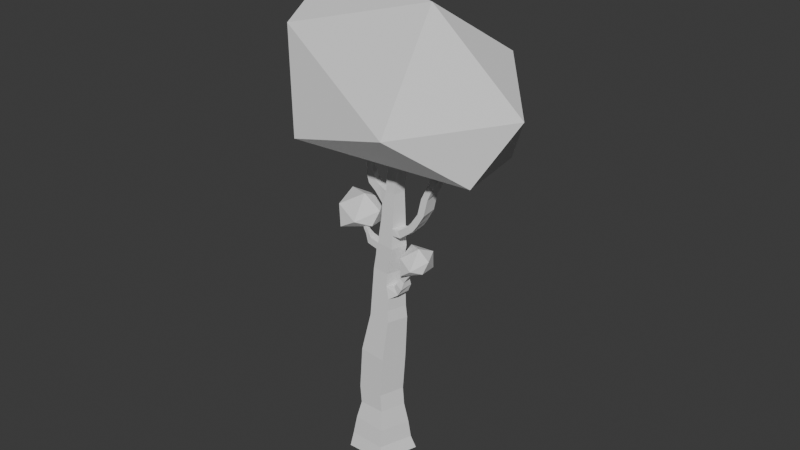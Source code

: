 # Source: Birch_2.blend  (saved by Blender 4.4.32; exported with 4.5.12 LTS)
import bpy
from mathutils import Matrix  # noqa: F401  (used for matrix-valued properties, if any)

bpy.ops.wm.read_factory_settings(use_empty=True)
scene = bpy.context.scene
scene.name = 'Scene'

# ---- collections
col_collection = bpy.data.collections.new('Collection'); scene.collection.children.link(col_collection)

# ---- world
world_world = bpy.data.worlds.new('World'); scene.world = world_world
world_world.use_nodes = True; world_world.node_tree.nodes.clear()
_N = world_world.node_tree.nodes; _L = world_world.node_tree.links
n0 = _N.new('ShaderNodeOutputWorld'); n0.name = 'World Output'; n0.location = (300, 300)
n1 = _N.new('ShaderNodeBackground'); n1.name = 'Background'; n1.location = (10, 300)
n1.inputs[0].default_value = (0.05088, 0.05088, 0.05088, 1.0)
_L.new(n1.outputs[0], n0.inputs[0])
n0.is_active_output = True
world_world.color = (0.05088, 0.05088, 0.05088)
world_world.sun_shadow_jitter_overblur = 0.0

# ---- meshes
me_cone_001 = bpy.data.meshes.new('Cone.001')
me_cone_001.from_pydata([(-0.0003315, 1.0, -0.9915), (-7.451e-09, 1.0, 1.0), (0.9479, 0.309, -0.9177), (0.9503, 0.309, 0.9633), (0.5857, -0.809, -0.9459), (0.5873, -0.809, 0.9773), (-0.5863, -0.809, -1.037), (-0.5873, -0.809, 1.023), (-0.9485, 0.309, -1.065), (-0.9503, 0.309, 1.037), (0.9324, 0.2546, 2.926), (0.1487, 0.824, 2.92), (0.6331, -0.6667, 2.924), (-0.3356, -0.6667, 2.917), (-0.635, 0.2546, 2.915), (0.5353, 0.1928, 5.155), (-0.05794, 0.6238, 5.159), (0.3087, -0.5047, 5.156), (-0.4246, -0.5047, 5.162), (-0.6512, 0.1928, 5.164), (0.6725, 0.1928, 6.406), (0.07983, 0.6238, 6.434), (0.4461, -0.5047, 6.416), (-0.2669, -0.5047, 6.429), (-0.4819, 0.1928, 6.476), (0.4397, 0.1281, 8.873), (0.04539, 0.4146, 8.879), (0.2891, -0.3354, 8.875), (-0.1411, -0.3354, 8.859), (-0.2884, 0.1281, 8.891), (0.4606, 0.1125, 10.39), (0.1143, 0.3642, 10.39), (0.3283, -0.2946, 10.39), (-0.09976, -0.2946, 10.4), (-0.232, 0.1125, 10.4), (0.3315, 0.0768, 11.56), (0.09514, 0.2485, 11.56), (0.2412, -0.2011, 11.56), (-0.05094, -0.2011, 11.55), (-0.1412, 0.0768, 11.55), (0.1047, 0.3064, 10.98), (0.396, 0.09467, 10.97), (-0.07534, -0.2478, 10.98), (-0.1866, 0.09467, 10.98), (0.2848, -0.2478, 10.98), (-0.2905, 0.1203, 9.642), (0.07983, 0.3894, 9.637), (0.3087, -0.315, 9.633), (-0.149, -0.315, 9.64), (0.4501, 0.1203, 9.631), (0.06261, 0.5192, 7.656), (0.5561, 0.1604, 7.639), (-0.2424, -0.4201, 7.667), (-0.4309, 0.1604, 7.673), (0.3676, -0.4201, 7.646), (0.054, 0.4669, 8.268), (-0.2813, -0.3778, 8.267), (0.4979, 0.1443, 8.256), (-0.4467, 0.1443, 8.305), (0.3283, -0.3778, 8.26), (0.06261, 0.402, 9.258), (-0.1737, -0.3252, 9.261), (0.4449, 0.1242, 9.252), (-0.3197, 0.1242, 9.264), (0.2989, -0.3252, 9.254), (-0.2613, 0.1164, 10.02), (0.3185, -0.3048, 10.01), (0.09705, 0.3768, 10.02), (-0.1244, -0.3048, 10.02), (0.4554, 0.1164, 10.01), (0.4283, 0.1036, 10.68), (-0.2093, 0.1036, 10.69), (0.3065, -0.2712, 10.68), (0.1095, 0.3353, 10.68), (-0.08755, -0.2712, 10.69), (0.09992, 0.2774, 11.27), (-0.06314, -0.2245, 11.26), (0.3638, 0.08573, 11.27), (-0.1639, 0.08573, 11.26), (0.263, -0.2245, 11.27), (0.6169, 0.1771, 7.026), (-0.4718, 0.1766, 7.067), (0.4103, -0.4621, 7.029), (0.07122, 0.5715, 7.045), (-0.2644, -0.4624, 7.059), (0.6434, 0.1847, 6.714), (-0.4923, 0.1847, 6.764), (0.4265, -0.4835, 6.724), (0.07552, 0.5977, 6.739), (-0.2754, -0.4835, 6.755), (0.06691, 0.5454, 7.351), (-0.2534, -0.4412, 7.363), (0.5817, 0.1683, 7.333), (-0.4513, 0.1685, 7.37), (0.3845, -0.4417, 7.335), (-0.582, 0.1928, 5.813), (0.01095, 0.6238, 5.796), (0.3774, -0.5047, 5.786), (-0.3555, -0.5047, 5.806), (0.6039, 0.1928, 5.78), (-0.0235, 0.6238, 5.478), (-0.3901, -0.5047, 5.484), (0.5696, 0.1928, 5.467), (-0.6166, 0.1928, 5.488), (0.3431, -0.5047, 5.471), (-0.5731, 0.1928, 6.162), (0.4117, -0.5047, 6.101), (0.04539, 0.6238, 6.115), (-0.3448, -0.5047, 6.115), (0.6382, 0.1928, 6.093), (-0.3801, -0.5857, 4.039), (-0.6431, 0.2237, 4.039), (0.7858, 0.2237, 4.081), (0.5281, -0.5857, 4.029), (0.04539, 0.7239, 4.04), (-0.4024, -0.5452, 4.601), (0.5776, 0.2082, 4.607), (-0.6471, 0.2082, 4.602), (0.3376, -0.5452, 4.559), (-0.006276, 0.6739, 4.6), (-0.639, 0.2392, 3.477), (0.552, -0.6262, 3.482), (0.09705, 0.774, 3.48), (-0.3579, -0.6262, 3.478), (0.8331, 0.2392, 3.483), (-0.4615, -0.7378, 1.97), (-0.7927, 0.2818, 1.976), (0.9414, 0.2818, 1.945), (0.6102, -0.7378, 1.951), (0.07436, 0.912, 1.96), (-0.3986, -0.7022, 2.443), (0.9369, 0.2682, 2.436), (-0.7138, 0.2682, 2.445), (0.6216, -0.7022, 2.437), (0.1115, 0.868, 2.44), (-0.8707, 0.2953, 1.511), (0.5989, -0.7731, 1.469), (0.03755, 0.9556, 1.485), (-0.5238, -0.7731, 1.501), (0.9458, 0.2953, 1.459), (-3.725e-09, 1.0, 0.0), (0.9507, 0.309, -0.01837), (0.5876, -0.809, -0.01135), (-0.5876, -0.809, 0.01135), (-0.9507, 0.309, 0.01837), (0.9509, 0.309, -0.5092), (0.5877, -0.809, -0.5057), (-0.5877, -0.809, -0.4943), (-0.9509, 0.309, -0.4908), (-1.863e-09, 1.0, -0.5), (-0.0003315, -0.809, -0.9915), (0.0, -0.809, 1.0), (0.1487, -0.6667, 2.92), (-0.05794, -0.5047, 5.159), (0.07983, -0.5047, 6.434), (0.04539, -0.3354, 8.879), (0.1143, -0.2946, 10.39), (0.09514, -0.2011, 11.56), (0.1047, -0.2478, 10.98), (0.07983, -0.315, 9.637), (0.06261, -0.4201, 7.656), (0.054, -0.3778, 8.268), (0.06261, -0.3252, 9.258), (0.09705, -0.3048, 10.02), (0.1095, -0.2712, 10.68), (0.09992, -0.2245, 11.27), (0.07122, -0.4624, 7.045), (0.07552, -0.4835, 6.739), (0.06691, -0.4412, 7.351), (0.01095, -0.5047, 5.796), (-0.0235, -0.5047, 5.478), (0.04539, -0.5047, 6.115), (0.04539, -0.5857, 4.04), (-0.006275, -0.5452, 4.6), (0.09705, -0.6262, 3.48), (0.07436, -0.7378, 1.96), (0.1115, -0.7022, 2.44), (0.03755, -0.7731, 1.485), (0.0, -0.809, 5.96e-08), (0.0, -0.809, -0.5), (0.7929, 0.2146, 7.384), (0.9609, 0.2185, 7.124), (0.6394, -0.4052, 7.326), (0.7998, -0.431, 7.063), (1.174, 0.229, 7.825), (1.46, 0.238, 7.706), (1.109, -0.4019, 7.731), (1.392, -0.4232, 7.608), (1.319, 0.244, 8.083), (1.624, 0.2586, 8.032), (1.291, -0.3898, 7.99), (1.594, -0.4057, 7.936), (1.536, 0.274, 8.54), (1.845, 0.2953, 8.557), (1.543, -0.3618, 8.457), (1.851, -0.3709, 8.47), (1.601, 0.3426, 9.242), (1.909, 0.3656, 9.274), (1.615, -0.2934, 9.162), (1.922, -0.3009, 9.19), (1.864, 0.2475, 9.96), (2.108, 0.4014, 9.772), (1.816, -0.08371, 9.926), (2.068, -0.2621, 9.674), (2.174, 0.1962, 10.14), (2.389, 0.2866, 10.09), (2.112, -0.0112, 10.16), (2.287, -0.1356, 10.09), (1.741, 0.3078, 10.33), (1.689, -0.02306, 10.3), (2.042, 0.2471, 10.48), (1.997, 0.03494, 10.46), (1.613, 0.2782, 10.53), (1.581, 0.04627, 10.5), (1.817, 0.2378, 10.64), (1.788, 0.08898, 10.63), (1.501, 0.3164, 10.78), (1.46, 0.08529, 10.76), (1.72, 0.271, 10.86), (1.685, 0.1229, 10.85), (1.361, 0.3649, 11.09), (1.315, 0.1344, 11.08), (1.584, 0.317, 11.16), (1.547, 0.1694, 11.16), (1.267, 0.4307, 11.49), (1.225, 0.1996, 11.47), (1.485, 0.3853, 11.57), (1.45, 0.2373, 11.56), (1.131, 0.4627, 11.71), (1.1, 0.2308, 11.69), (1.335, 0.4223, 11.83), (1.307, 0.2735, 11.81), (2.262, 0.2547, 10.31), (2.477, 0.3443, 10.26), (2.2, 0.04753, 10.33), (2.373, -0.07763, 10.26), (2.162, 0.2909, 10.56), (2.378, 0.3933, 10.56), (2.108, 0.08009, 10.55), (2.3, -0.03277, 10.52), (2.177, 0.3746, 10.9), (2.391, 0.4626, 10.84), (2.114, 0.168, 10.93), (2.285, 0.04137, 10.86), (2.291, 0.5001, 11.34), (2.507, 0.5935, 11.3), (2.231, 0.2918, 11.36), (2.41, 0.1701, 11.3), (2.21, 0.6571, 12.09), (2.425, 0.7607, 12.1), (2.157, 0.4461, 12.09), (2.35, 0.3344, 12.06), (-0.6462, 0.04053, 8.973), (-0.5626, -0.2527, 8.928), (-0.754, -0.2794, 8.594), (-0.8476, 0.05075, 8.646), (-0.8704, 0.04053, 9.156), (-0.8108, -0.2527, 9.082), (-1.116, -0.2794, 8.847), (-1.182, 0.05075, 8.932), (-0.9343, 0.04053, 9.413), (-0.8947, -0.2527, 9.327), (-1.248, -0.2794, 9.174), (-1.291, 0.05075, 9.272), (-1.144, -0.02021, 9.683), (-1.12, -0.1952, 9.631), (-1.331, -0.2112, 9.54), (-1.357, -0.0141, 9.598), (-1.247, -0.009982, 9.997), (-1.202, -0.1811, 9.946), (-1.421, -0.2112, 9.823), (-1.453, -0.0141, 9.879), (-1.535, -0.03463, 10.19), (-1.479, -0.2052, 10.15), (-1.637, -0.2112, 9.997), (-1.683, -0.0141, 10.04), (-1.784, -0.0202, 10.31), (-1.735, -0.1952, 10.28), (-1.858, -0.2112, 10.08), (-1.912, -0.0141, 10.12), (-2.193, -0.0202, 10.55), (-2.146, -0.1952, 10.52), (-2.277, -0.2112, 10.33), (-2.33, -0.0141, 10.37), (-2.32, -0.0202, 10.76), (-2.279, -0.1952, 10.72), (-2.442, -0.2112, 10.56), (-2.488, -0.0141, 10.6), (-2.458, -0.0202, 11.07), (-2.42, -0.1952, 11.03), (-2.597, -0.2112, 10.88), (-2.638, -0.0141, 10.93), (-2.7, -0.0202, 11.39), (-2.663, -0.1952, 11.34), (-2.841, -0.2112, 11.2), (-2.882, -0.0141, 11.25), (-0.6688, -0.5047, 6.233), (-1.237, 0.0876, 10.21), (-1.2, 0.001656, 10.18), (-1.401, 0.05329, 10.28), (-1.359, -0.03212, 10.26), (-1.187, 0.3052, 10.5), (-1.129, 0.2297, 10.48), (-1.355, 0.2375, 10.53), (-1.294, 0.1625, 10.51), (-1.289, 0.4662, 10.78), (-1.22, 0.3991, 10.77), (-1.45, 0.3783, 10.78), (-1.379, 0.3117, 10.77), (-1.288, 0.6776, 11.09), (-1.233, 0.6002, 11.06), (-1.456, 0.6149, 11.12), (-1.398, 0.5381, 11.11), (-1.139, 0.8785, 11.31), (-1.1, 0.7935, 11.28), (-1.304, 0.8407, 11.38), (-1.26, 0.7562, 11.36), (-0.7674, -0.25, -1.051), (-0.7688, -0.25, 1.03), (-0.4853, -0.206, 2.916), (-0.5379, -0.156, 5.163), (-0.3783, -0.156, 6.45), (-0.2147, -0.1037, 8.875), (-0.1659, -0.09104, 10.4), (-0.09608, -0.06213, 11.55), (-0.131, -0.07659, 10.98), (-0.2198, -0.09735, 9.641), (-0.3366, -0.1298, 7.67), (-0.364, -0.1167, 8.286), (-0.2467, -0.1005, 9.263), (-0.1928, -0.0942, 10.02), (-0.1484, -0.08382, 10.69), (-0.1135, -0.06936, 11.26), (-0.3681, -0.1429, 7.063), (-0.3839, -0.1494, 6.76), (-0.3524, -0.1363, 7.366), (-0.4688, -0.156, 5.809), (-0.5033, -0.156, 5.486), (-0.4564, -0.156, 6.134), (-0.5116, -0.181, 4.039), (-0.5247, -0.1685, 4.601), (-0.4984, -0.1935, 3.478), (-0.6271, -0.228, 1.973), (-0.5562, -0.217, 2.444), (-0.6972, -0.2389, 1.506), (-0.7691, -0.25, 0.01486), (-0.7693, -0.25, -0.4926), (-0.6044, -0.1061, 8.95), (-0.8008, -0.1143, 8.62), (-0.8406, -0.1061, 9.119), (-1.149, -0.1143, 8.889), (-0.9145, -0.1061, 9.37), (-1.27, -0.1143, 9.223), (-1.132, -0.1077, 9.657), (-1.344, -0.1127, 9.569), (-1.225, -0.09552, 9.972), (-1.437, -0.1127, 9.851), (-1.507, -0.1199, 10.17), (-1.66, -0.1127, 10.02), (-1.76, -0.1077, 10.29), (-1.885, -0.1127, 10.1), (-2.169, -0.1077, 10.53), (-2.303, -0.1127, 10.35), (-2.3, -0.1077, 10.74), (-2.465, -0.1127, 10.58), (-2.439, -0.1077, 11.05), (-2.618, -0.1127, 10.9), (-2.682, -0.1077, 11.36), (-2.862, -0.1127, 11.22), (-1.219, 0.04463, 10.19), (-1.38, 0.01058, 10.27), (-1.158, 0.2675, 10.49), (-1.324, 0.2, 10.52), (-1.255, 0.4326, 10.77), (-1.415, 0.345, 10.77), (-1.26, 0.6389, 11.08), (-1.427, 0.5765, 11.12), (-1.119, 0.836, 11.29), (-1.282, 0.7984, 11.37), (-0.793, -0.156, 6.541), (-0.6867, -0.5047, 6.502), (-0.817, -0.5047, 6.205), (-0.9237, -0.156, 6.243), (-0.9547, -0.2328, 6.715), (-0.9024, -0.4278, 6.679), (-1.013, -0.4278, 6.536), (-1.066, -0.2328, 6.571), (-1.059, -0.2328, 6.9), (-1.012, -0.4278, 6.857), (-1.141, -0.4278, 6.731), (-1.188, -0.2328, 6.772), (-1.137, -0.2562, 7.1), (-1.111, -0.4044, 7.059), (-1.232, -0.4044, 6.994), (-1.258, -0.2562, 7.034), (-1.17, -0.2562, 7.217), (-1.152, -0.4044, 7.173), (-1.283, -0.4044, 7.129), (-1.301, -0.2562, 7.174), (0.2412, -1.609e-06, 12.1), (0.3288, 0.0768, 11.94), (0.0924, 0.2485, 11.94), (0.2385, -0.2011, 11.94), (0.0924, -0.2011, 11.94), (-0.09883, -0.06213, 11.94), (-0.05368, -0.2011, 11.94), (-0.144, 0.0768, 11.94), (0.2509, 0.04415, 12.22), (0.08433, 0.1669, 12.25), (0.1873, -0.1544, 12.24), (0.08433, -0.1544, 12.25), (-0.05041, -0.05513, 12.28), (-0.0186, -0.1544, 12.27), (-0.08221, 0.04415, 12.28), (0.337, 0.04415, 12.46), (0.1774, 0.1669, 12.52), (0.276, -0.1544, 12.49), (0.1774, -0.1544, 12.52), (0.04837, -0.05513, 12.56), (0.07884, -0.1544, 12.55), (0.01791, 0.04415, 12.58), (0.1284, 1.0, -1.813), (1.077, 0.309, -1.739), (0.7144, -0.809, -1.767), (0.1284, -0.809, -1.813), (-0.4577, -0.809, -1.859), (-0.6387, -0.25, -1.873), (-0.8198, 0.309, -1.887), (0.1536, 1.261, -2.698), (1.321, 0.4135, -2.698), (0.8748, -0.9583, -2.698), (0.1536, -0.9583, -2.698), (-0.5675, -0.9583, -2.698), (-0.7904, -0.2724, -2.698), (-1.013, 0.4135, -2.698), (0.1694, 1.428, -3.567), (1.473, 0.4801, -3.508), (0.9749, -1.054, -3.531), (0.1694, -1.054, -3.567), (-0.6361, -1.054, -3.604), (-0.885, -0.2867, -3.615), (-1.134, 0.4801, -3.627), (0.2494, 1.659, -4.201), (1.739, 0.5727, -4.066), (1.17, -1.186, -4.118), (0.2494, -1.186, -4.201), (-0.6713, -1.186, -4.285), (-0.9558, -0.3065, -4.311), (-1.24, 0.5727, -4.337), (0.6581, -0.409, 4.599), (0.8848, -0.4346, 4.324), (1.027, 0.07726, 4.41), (0.7907, 0.06748, 4.679), (0.7353, -0.409, 4.816), (1.049, -0.4346, 4.646), (1.148, 0.07726, 4.78), (0.8282, 0.06748, 4.94), (0.871, -0.3229, 5.067), (1.078, -0.3391, 4.976), (1.133, -0.01535, 5.066), (0.9231, -0.02154, 5.15), (1.092, -0.3229, 5.46), (1.271, -0.3391, 5.323), (1.346, -0.01535, 5.396), (1.163, -0.02154, 5.528), (1.28, -0.3229, 5.681), (1.455, -0.3391, 5.539), (1.533, -0.01535, 5.61), (1.352, -0.02154, 5.747), (1.353, -0.3229, 6.025), (1.537, -0.3391, 5.894), (1.61, -0.01535, 5.97), (1.421, -0.02154, 6.095)], [(108, 296)], [(140, 1, 3, 141), (141, 3, 5, 142), (178, 151, 7, 143), (343, 130, 13, 319), (345, 318, 9, 144), (144, 9, 1, 140), (150, 6, 425, 424), (340, 115, 18, 320), (133, 131, 10, 12), (134, 132, 14, 11), (131, 134, 11, 10), (176, 133, 12, 152), (107, 105, 24, 21), (118, 116, 15, 17), (119, 117, 19, 16), (173, 118, 17, 153), (116, 119, 16, 15), (57, 55, 26, 25), (171, 106, 22, 154), (109, 107, 21, 20), (106, 109, 20, 22), (67, 65, 34, 31), (56, 28, 253, 254), (59, 57, 25, 27), (55, 58, 29, 26), (161, 59, 27, 155), (77, 75, 36, 35), (163, 66, 32, 156), (69, 67, 31, 30), (330, 68, 33, 323), (66, 69, 30, 32), (36, 39, 406, 401), (332, 76, 38, 324), (79, 77, 35, 37), (75, 78, 39, 36), (165, 79, 37, 157), (164, 72, 44, 158), (73, 71, 43, 40), (72, 70, 41, 44), (331, 74, 42, 325), (70, 73, 40, 41), (64, 62, 49, 47), (329, 61, 48, 326), (62, 60, 46, 49), (162, 64, 47, 159), (60, 63, 45, 46), (168, 94, 54, 160), (90, 93, 53, 50), (94, 92, 51, 54), (335, 91, 52, 327), (92, 90, 50, 51), (160, 54, 59, 161), (50, 53, 58, 55), (54, 51, 57, 59), (327, 52, 56, 328), (51, 50, 55, 57), (26, 29, 63, 60), (155, 27, 64, 162), (25, 26, 60, 62), (322, 28, 61, 329), (27, 25, 62, 64), (47, 49, 69, 66), (326, 48, 68, 330), (49, 46, 67, 69), (159, 47, 66, 163), (46, 45, 65, 67), (30, 31, 73, 70), (323, 33, 74, 331), (32, 30, 70, 72), (31, 34, 71, 73), (156, 32, 72, 164), (158, 44, 79, 165), (40, 43, 78, 75), (44, 41, 77, 79), (325, 42, 76, 332), (41, 40, 75, 77), (85, 88, 83, 80), (334, 89, 84, 333), (87, 85, 80, 82), (88, 86, 81, 83), (167, 87, 82, 166), (154, 22, 87, 167), (21, 24, 86, 88), (22, 20, 85, 87), (321, 23, 89, 334), (20, 21, 88, 85), (80, 83, 90, 92), (333, 84, 91, 335), (94, 82, 183, 182), (83, 81, 93, 90), (166, 82, 94, 168), (104, 102, 99, 97), (337, 101, 98, 336), (102, 100, 96, 99), (170, 104, 97, 169), (100, 103, 95, 96), (16, 19, 103, 100), (153, 17, 104, 170), (15, 16, 100, 102), (320, 18, 101, 337), (17, 15, 102, 104), (97, 99, 109, 106), (336, 98, 108, 338), (99, 96, 107, 109), (169, 97, 106, 171), (96, 95, 105, 107), (124, 122, 114, 112), (174, 121, 113, 172), (122, 120, 111, 114), (121, 124, 112, 113), (341, 123, 110, 339), (112, 114, 119, 116), (172, 113, 118, 173), (114, 111, 117, 119), (113, 112, 451, 450), (339, 110, 115, 340), (319, 13, 123, 341), (12, 10, 124, 121), (11, 14, 120, 122), (152, 12, 121, 174), (10, 11, 122, 124), (177, 136, 128, 175), (139, 137, 129, 127), (137, 135, 126, 129), (136, 139, 127, 128), (344, 138, 125, 342), (175, 128, 133, 176), (127, 129, 134, 131), (129, 126, 132, 134), (128, 127, 131, 133), (342, 125, 130, 343), (318, 7, 138, 344), (5, 3, 139, 136), (1, 9, 135, 137), (3, 1, 137, 139), (151, 5, 136, 177), (148, 144, 140, 149), (346, 345, 144, 148), (179, 178, 143, 147), (145, 141, 142, 146), (149, 140, 141, 145), (0, 149, 145, 2), (2, 145, 146, 4), (150, 179, 147, 6), (317, 346, 148, 8), (8, 148, 149, 0), (4, 146, 179, 150), (146, 142, 178, 179), (7, 151, 177, 138), (125, 175, 176, 130), (138, 177, 175, 125), (13, 152, 174, 123), (110, 172, 173, 115), (123, 174, 172, 110), (98, 169, 171, 108), (18, 153, 170, 101), (101, 170, 169, 98), (84, 166, 168, 91), (23, 154, 167, 89), (89, 167, 166, 84), (42, 158, 165, 76), (33, 156, 164, 74), (48, 159, 163, 68), (28, 155, 162, 61), (52, 160, 161, 56), (91, 168, 160, 52), (61, 162, 159, 48), (74, 164, 158, 42), (76, 165, 157, 38), (68, 163, 156, 33), (56, 161, 155, 28), (108, 171, 154, 23), (115, 173, 153, 18), (130, 176, 152, 13), (142, 5, 151, 178), (180, 182, 186, 184), (80, 92, 180, 181), (82, 80, 181, 183), (92, 94, 182, 180), (186, 187, 191, 190), (182, 183, 187, 186), (183, 181, 185, 187), (181, 180, 184, 185), (191, 189, 193, 195), (187, 185, 189, 191), (185, 184, 188, 189), (184, 186, 190, 188), (192, 194, 198, 196), (189, 188, 192, 193), (188, 190, 194, 192), (190, 191, 195, 194), (199, 197, 201, 203), (194, 195, 199, 198), (195, 193, 197, 199), (193, 192, 196, 197), (203, 201, 205, 207), (197, 196, 200, 201), (196, 198, 202, 200), (198, 199, 203, 202), (207, 205, 233, 235), (201, 200, 204, 205), (200, 202, 209, 208), (202, 203, 207, 206), (209, 211, 215, 213), (204, 200, 208, 210), (202, 206, 211, 209), (206, 204, 210, 211), (215, 214, 218, 219), (211, 210, 214, 215), (210, 208, 212, 214), (208, 209, 213, 212), (218, 216, 220, 222), (214, 212, 216, 218), (212, 213, 217, 216), (213, 215, 219, 217), (221, 223, 227, 225), (216, 217, 221, 220), (217, 219, 223, 221), (219, 218, 222, 223), (226, 224, 228, 230), (223, 222, 226, 227), (222, 220, 224, 226), (220, 221, 225, 224), (228, 229, 231, 230), (224, 225, 229, 228), (225, 227, 231, 229), (227, 226, 230, 231), (234, 235, 239, 238), (205, 204, 232, 233), (204, 206, 234, 232), (206, 207, 235, 234), (239, 237, 241, 243), (235, 233, 237, 239), (233, 232, 236, 237), (232, 234, 238, 236), (240, 242, 246, 244), (237, 236, 240, 241), (236, 238, 242, 240), (238, 239, 243, 242), (247, 245, 249, 251), (242, 243, 247, 246), (243, 241, 245, 247), (241, 240, 244, 245), (251, 249, 248, 250), (245, 244, 248, 249), (244, 246, 250, 248), (246, 247, 251, 250), (348, 254, 258, 350), (322, 29, 252, 347), (29, 58, 255, 252), (328, 56, 254, 348), (256, 259, 263, 260), (254, 253, 257, 258), (252, 255, 259, 256), (347, 252, 256, 349), (352, 262, 266, 354), (349, 256, 260, 351), (350, 258, 262, 352), (258, 257, 261, 262), (266, 265, 269, 270), (262, 261, 265, 266), (260, 263, 267, 264), (351, 260, 264, 353), (268, 271, 275, 272), (264, 267, 271, 268), (353, 264, 268, 355), (354, 266, 270, 356), (358, 274, 278, 360), (268, 272, 299, 297), (356, 270, 274, 358), (270, 269, 273, 274), (276, 279, 283, 280), (274, 273, 277, 278), (272, 275, 279, 276), (357, 272, 276, 359), (280, 283, 287, 284), (359, 276, 280, 361), (360, 278, 282, 362), (278, 277, 281, 282), (364, 286, 290, 366), (361, 280, 284, 363), (362, 282, 286, 364), (282, 281, 285, 286), (288, 291, 295, 292), (286, 285, 289, 290), (284, 287, 291, 288), (363, 284, 288, 365), (368, 294, 293, 367), (365, 288, 292, 367), (366, 290, 294, 368), (290, 289, 293, 294), (297, 299, 303, 301), (355, 268, 297, 369), (273, 269, 298, 300), (357, 273, 300, 370), (301, 303, 307, 305), (369, 297, 301, 371), (300, 298, 302, 304), (370, 300, 304, 372), (308, 306, 310, 312), (371, 301, 305, 373), (304, 302, 306, 308), (372, 304, 308, 374), (309, 311, 315, 313), (374, 308, 312, 376), (305, 307, 311, 309), (373, 305, 309, 375), (377, 313, 315, 378), (375, 309, 313, 377), (312, 310, 314, 316), (376, 312, 316, 378), (321, 338, 382, 379), (24, 105, 338, 321), (311, 376, 378, 315), (310, 375, 377, 314), (314, 377, 378, 316), (306, 373, 375, 310), (307, 374, 376, 311), (303, 372, 374, 307), (302, 371, 373, 306), (299, 370, 372, 303), (298, 369, 371, 302), (272, 357, 370, 299), (269, 355, 369, 298), (291, 366, 368, 295), (289, 365, 367, 293), (295, 368, 367, 292), (285, 363, 365, 289), (283, 362, 364, 287), (281, 361, 363, 285), (287, 364, 366, 291), (279, 360, 362, 283), (277, 359, 361, 281), (273, 357, 359, 277), (271, 356, 358, 275), (275, 358, 360, 279), (267, 354, 356, 271), (265, 353, 355, 269), (261, 351, 353, 265), (259, 350, 352, 263), (257, 349, 351, 261), (263, 352, 354, 267), (253, 347, 349, 257), (58, 328, 348, 255), (28, 322, 347, 253), (255, 348, 350, 259), (6, 147, 346, 317), (147, 143, 345, 346), (9, 318, 344, 135), (126, 342, 343, 132), (135, 344, 342, 126), (14, 319, 341, 120), (111, 339, 340, 117), (120, 341, 339, 111), (95, 336, 338, 105), (19, 320, 337, 103), (103, 337, 336, 95), (81, 333, 335, 93), (24, 321, 334, 86), (86, 334, 333, 81), (43, 325, 332, 78), (34, 323, 331, 71), (45, 326, 330, 65), (29, 322, 329, 63), (53, 327, 328, 58), (93, 335, 327, 53), (63, 329, 326, 45), (71, 331, 325, 43), (78, 332, 324, 39), (65, 330, 323, 34), (117, 340, 320, 19), (143, 7, 318, 345), (132, 343, 319, 14), (379, 382, 386, 383), (23, 321, 379, 380), (108, 23, 380, 381), (338, 108, 381, 382), (383, 386, 390, 387), (381, 380, 384, 385), (382, 381, 385, 386), (380, 379, 383, 384), (390, 389, 393, 394), (385, 384, 388, 389), (386, 385, 389, 390), (384, 383, 387, 388), (391, 394, 398, 395), (388, 387, 391, 392), (387, 390, 394, 391), (389, 388, 392, 393), (395, 398, 397, 396), (393, 392, 396, 397), (394, 393, 397, 398), (392, 391, 395, 396), (404, 405, 412, 411), (157, 37, 402, 403), (35, 36, 401, 400), (324, 38, 405, 404), (37, 35, 400, 402), (39, 324, 404, 406), (38, 157, 403, 405), (407, 408, 415, 414), (402, 400, 407, 409), (406, 404, 411, 413), (401, 406, 413, 408), (403, 402, 409, 410), (400, 401, 408, 407), (405, 403, 410, 412), (414, 415, 420, 418, 419, 417, 416), (412, 410, 417, 419), (411, 412, 419, 418), (409, 407, 414, 416), (413, 411, 418, 420), (408, 413, 420, 415), (410, 409, 416, 417), (421, 422, 429, 428), (317, 8, 427, 426), (2, 4, 423, 422), (8, 0, 421, 427), (6, 317, 426, 425), (0, 2, 422, 421), (4, 150, 424, 423), (432, 433, 440, 439), (423, 424, 431, 430), (426, 427, 434, 433), (422, 423, 430, 429), (425, 426, 433, 432), (427, 421, 428, 434), (424, 425, 432, 431), (440, 441, 448, 447), (434, 428, 435, 441), (431, 432, 439, 438), (428, 429, 436, 435), (430, 431, 438, 437), (433, 434, 441, 440), (429, 430, 437, 436), (442, 443, 444, 445, 446, 447, 448), (436, 437, 444, 443), (439, 440, 447, 446), (441, 435, 442, 448), (438, 439, 446, 445), (435, 436, 443, 442), (437, 438, 445, 444), (451, 452, 456, 455), (112, 116, 452, 451), (116, 118, 449, 452), (118, 113, 450, 449), (453, 454, 458, 457), (449, 450, 454, 453), (452, 449, 453, 456), (450, 451, 455, 454), (460, 457, 461, 464), (456, 453, 457, 460), (454, 455, 459, 458), (455, 456, 460, 459), (463, 464, 468, 467), (458, 459, 463, 462), (459, 460, 464, 463), (457, 458, 462, 461), (468, 465, 469, 472), (461, 462, 466, 465), (464, 461, 465, 468), (462, 463, 467, 466), (470, 471, 472, 469), (466, 467, 471, 470), (467, 468, 472, 471), (465, 466, 470, 469)])
_uv = me_cone_001.uv_layers.new(name='UVMap')
_uv.uv.foreach_set('vector', [1.0, 0.75, 1.0, 1.0, 0.8, 1.0, 0.8, 0.75, 0.8, 0.75, 0.8, 1.0, 0.6, 1.0, 0.6, 0.75, 0.5, 0.75, 0.5, 1.0, 0.4, 1.0, 0.4, 0.75, 0.3, 1.0, 0.4, 1.0, 0.4, 1.0, 0.3, 1.0, 0.3, 0.75, 0.3, 1.0, 0.2, 1.0, 0.2, 0.75, 0.2, 0.75, 0.2, 1.0, 2.98e-08, 1.0, 2.98e-08, 0.75, 0.5, 0.5, 0.4, 0.5, 0.4, 0.5, 0.5, 0.5, 0.3, 1.0, 0.4, 1.0, 0.4, 1.0, 0.3, 1.0, 0.6, 1.0, 0.8, 1.0, 0.8, 1.0, 0.6, 1.0, 2.98e-08, 1.0, 0.2, 1.0, 0.2, 1.0, 2.98e-08, 1.0, 0.8, 1.0, 1.0, 1.0, 1.0, 1.0, 0.8, 1.0, 0.5, 1.0, 0.6, 1.0, 0.6, 1.0, 0.5, 1.0, 2.98e-08, 1.0, 0.2, 1.0, 0.2, 1.0, 2.98e-08, 1.0, 0.6, 1.0, 0.8, 1.0, 0.8, 1.0, 0.6, 1.0, 2.98e-08, 1.0, 0.2, 1.0, 0.2, 1.0, 2.98e-08, 1.0, 0.5, 1.0, 0.6, 1.0, 0.6, 1.0, 0.5, 1.0, 0.8, 1.0, 1.0, 1.0, 1.0, 1.0, 0.8, 1.0, 0.8, 1.0, 1.0, 1.0, 1.0, 1.0, 0.8, 1.0, 0.5, 1.0, 0.6, 1.0, 0.6, 1.0, 0.5, 1.0, 0.8, 1.0, 1.0, 1.0, 1.0, 1.0, 0.8, 1.0, 0.6, 1.0, 0.8, 1.0, 0.8, 1.0, 0.6, 1.0, 2.98e-08, 1.0, 0.2, 1.0, 0.2, 1.0, 2.98e-08, 1.0, 0.4, 1.0, 0.4, 1.0, 0.4, 1.0, 0.4, 1.0, 0.6, 1.0, 0.8, 1.0, 0.8, 1.0, 0.6, 1.0, 2.98e-08, 1.0, 0.2, 1.0, 0.2, 1.0, 2.98e-08, 1.0, 0.5, 1.0, 0.6, 1.0, 0.6, 1.0, 0.5, 1.0, 0.8, 1.0, 1.0, 1.0, 1.0, 1.0, 0.8, 1.0, 0.5, 1.0, 0.6, 1.0, 0.6, 1.0, 0.5, 1.0, 0.8, 1.0, 1.0, 1.0, 1.0, 1.0, 0.8, 1.0, 0.3, 1.0, 0.4, 1.0, 0.4, 1.0, 0.3, 1.0, 0.6, 1.0, 0.8, 1.0, 0.8, 1.0, 0.6, 1.0, 2.98e-08, 1.0, 0.2, 1.0, 0.2, 1.0, 2.98e-08, 1.0, 0.3, 1.0, 0.4, 1.0, 0.4, 1.0, 0.3, 1.0, 0.6, 1.0, 0.8, 1.0, 0.8, 1.0, 0.6, 1.0, 2.98e-08, 1.0, 0.2, 1.0, 0.2, 1.0, 2.98e-08, 1.0, 0.5, 1.0, 0.6, 1.0, 0.6, 1.0, 0.5, 1.0, 0.5, 1.0, 0.6, 1.0, 0.6, 1.0, 0.5, 1.0, 2.98e-08, 1.0, 0.2, 1.0, 0.2, 1.0, 2.98e-08, 1.0, 0.6, 1.0, 0.8, 1.0, 0.8, 1.0, 0.6, 1.0, 0.3, 1.0, 0.4, 1.0, 0.4, 1.0, 0.3, 1.0, 0.8, 1.0, 1.0, 1.0, 1.0, 1.0, 0.8, 1.0, 0.6, 1.0, 0.8, 1.0, 0.8, 1.0, 0.6, 1.0, 0.3, 1.0, 0.4, 1.0, 0.4, 1.0, 0.3, 1.0, 0.8, 1.0, 1.0, 1.0, 1.0, 1.0, 0.8, 1.0, 0.5, 1.0, 0.6, 1.0, 0.6, 1.0, 0.5, 1.0, 2.98e-08, 1.0, 0.2, 1.0, 0.2, 1.0, 2.98e-08, 1.0, 0.5, 1.0, 0.6, 1.0, 0.6, 1.0, 0.5, 1.0, 2.98e-08, 1.0, 0.2, 1.0, 0.2, 1.0, 2.98e-08, 1.0, 0.6, 1.0, 0.8, 1.0, 0.8, 1.0, 0.6, 1.0, 0.3, 1.0, 0.4, 1.0, 0.4, 1.0, 0.3, 1.0, 0.8, 1.0, 1.0, 1.0, 1.0, 1.0, 0.8, 1.0, 0.5, 1.0, 0.6, 1.0, 0.6, 1.0, 0.5, 1.0, 2.98e-08, 1.0, 0.2, 1.0, 0.2, 1.0, 2.98e-08, 1.0, 0.6, 1.0, 0.8, 1.0, 0.8, 1.0, 0.6, 1.0, 0.3, 1.0, 0.4, 1.0, 0.4, 1.0, 0.3, 1.0, 0.8, 1.0, 1.0, 1.0, 1.0, 1.0, 0.8, 1.0, 2.98e-08, 1.0, 0.2, 1.0, 0.2, 1.0, 2.98e-08, 1.0, 0.5, 1.0, 0.6, 1.0, 0.6, 1.0, 0.5, 1.0, 0.8, 1.0, 1.0, 1.0, 1.0, 1.0, 0.8, 1.0, 0.3, 1.0, 0.4, 1.0, 0.4, 1.0, 0.3, 1.0, 0.6, 1.0, 0.8, 1.0, 0.8, 1.0, 0.6, 1.0, 0.6, 1.0, 0.8, 1.0, 0.8, 1.0, 0.6, 1.0, 0.3, 1.0, 0.4, 1.0, 0.4, 1.0, 0.3, 1.0, 0.8, 1.0, 1.0, 1.0, 1.0, 1.0, 0.8, 1.0, 0.5, 1.0, 0.6, 1.0, 0.6, 1.0, 0.5, 1.0, 2.98e-08, 1.0, 0.2, 1.0, 0.2, 1.0, 2.98e-08, 1.0, 0.8, 1.0, 1.0, 1.0, 1.0, 1.0, 0.8, 1.0, 0.3, 1.0, 0.4, 1.0, 0.4, 1.0, 0.3, 1.0, 0.6, 1.0, 0.8, 1.0, 0.8, 1.0, 0.6, 1.0, 2.98e-08, 1.0, 0.2, 1.0, 0.2, 1.0, 2.98e-08, 1.0, 0.5, 1.0, 0.6, 1.0, 0.6, 1.0, 0.5, 1.0, 0.5, 1.0, 0.6, 1.0, 0.6, 1.0, 0.5, 1.0, 2.98e-08, 1.0, 0.2, 1.0, 0.2, 1.0, 2.98e-08, 1.0, 0.6, 1.0, 0.8, 1.0, 0.8, 1.0, 0.6, 1.0, 0.3, 1.0, 0.4, 1.0, 0.4, 1.0, 0.3, 1.0, 0.8, 1.0, 1.0, 1.0, 1.0, 1.0, 0.8, 1.0, 0.8, 1.0, 1.0, 1.0, 1.0, 1.0, 0.8, 1.0, 0.3, 1.0, 0.4, 1.0, 0.4, 1.0, 0.3, 1.0, 0.6, 1.0, 0.8, 1.0, 0.8, 1.0, 0.6, 1.0, 2.98e-08, 1.0, 0.2, 1.0, 0.2, 1.0, 2.98e-08, 1.0, 0.5, 1.0, 0.6, 1.0, 0.6, 1.0, 0.5, 1.0, 0.5, 1.0, 0.6, 1.0, 0.6, 1.0, 0.5, 1.0, 2.98e-08, 1.0, 0.2, 1.0, 0.2, 1.0, 2.98e-08, 1.0, 0.6, 1.0, 0.8, 1.0, 0.8, 1.0, 0.6, 1.0, 0.3, 1.0, 0.4, 1.0, 0.4, 1.0, 0.3, 1.0, 0.8, 1.0, 1.0, 1.0, 1.0, 1.0, 0.8, 1.0, 0.8, 1.0, 1.0, 1.0, 1.0, 1.0, 0.8, 1.0, 0.3, 1.0, 0.4, 1.0, 0.4, 1.0, 0.3, 1.0, 0.6, 1.0, 0.6, 1.0, 0.6, 1.0, 0.6, 1.0, 2.98e-08, 1.0, 0.2, 1.0, 0.2, 1.0, 2.98e-08, 1.0, 0.5, 1.0, 0.6, 1.0, 0.6, 1.0, 0.5, 1.0, 0.6, 1.0, 0.8, 1.0, 0.8, 1.0, 0.6, 1.0, 0.3, 1.0, 0.4, 1.0, 0.4, 1.0, 0.3, 1.0, 0.8, 1.0, 1.0, 1.0, 1.0, 1.0, 0.8, 1.0, 0.5, 1.0, 0.6, 1.0, 0.6, 1.0, 0.5, 1.0, 2.98e-08, 1.0, 0.2, 1.0, 0.2, 1.0, 2.98e-08, 1.0, 2.98e-08, 1.0, 0.2, 1.0, 0.2, 1.0, 2.98e-08, 1.0, 0.5, 1.0, 0.6, 1.0, 0.6, 1.0, 0.5, 1.0, 0.8, 1.0, 1.0, 1.0, 1.0, 1.0, 0.8, 1.0, 0.3, 1.0, 0.4, 1.0, 0.4, 1.0, 0.3, 1.0, 0.6, 1.0, 0.8, 1.0, 0.8, 1.0, 0.6, 1.0, 0.6, 1.0, 0.8, 1.0, 0.8, 1.0, 0.6, 1.0, 0.3, 1.0, 0.4, 1.0, 0.4, 1.0, 0.3, 1.0, 0.8, 1.0, 1.0, 1.0, 1.0, 1.0, 0.8, 1.0, 0.5, 1.0, 0.6, 1.0, 0.6, 1.0, 0.5, 1.0, 2.98e-08, 1.0, 0.2, 1.0, 0.2, 1.0, 2.98e-08, 1.0, 0.8, 1.0, 1.0, 1.0, 1.0, 1.0, 0.8, 1.0, 0.5, 1.0, 0.6, 1.0, 0.6, 1.0, 0.5, 1.0, 2.98e-08, 1.0, 0.2, 1.0, 0.2, 1.0, 2.98e-08, 1.0, 0.6, 1.0, 0.8, 1.0, 0.8, 1.0, 0.6, 1.0, 0.3, 1.0, 0.4, 1.0, 0.4, 1.0, 0.3, 1.0, 0.8, 1.0, 1.0, 1.0, 1.0, 1.0, 0.8, 1.0, 0.5, 1.0, 0.6, 1.0, 0.6, 1.0, 0.5, 1.0, 2.98e-08, 1.0, 0.2, 1.0, 0.2, 1.0, 2.98e-08, 1.0, 0.6, 1.0, 0.8, 1.0, 0.8, 1.0, 0.6, 1.0, 0.3, 1.0, 0.4, 1.0, 0.4, 1.0, 0.3, 1.0, 0.3, 1.0, 0.4, 1.0, 0.4, 1.0, 0.3, 1.0, 0.6, 1.0, 0.8, 1.0, 0.8, 1.0, 0.6, 1.0, 2.98e-08, 1.0, 0.2, 1.0, 0.2, 1.0, 2.98e-08, 1.0, 0.5, 1.0, 0.6, 1.0, 0.6, 1.0, 0.5, 1.0, 0.8, 1.0, 1.0, 1.0, 1.0, 1.0, 0.8, 1.0, 0.5, 1.0, 0.6, 1.0, 0.6, 1.0, 0.5, 1.0, 0.8, 1.0, 1.0, 1.0, 1.0, 1.0, 0.8, 1.0, 2.98e-08, 1.0, 0.2, 1.0, 0.2, 1.0, 2.98e-08, 1.0, 0.6, 1.0, 0.8, 1.0, 0.8, 1.0, 0.6, 1.0, 0.3, 1.0, 0.4, 1.0, 0.4, 1.0, 0.3, 1.0, 0.5, 1.0, 0.6, 1.0, 0.6, 1.0, 0.5, 1.0, 0.8, 1.0, 1.0, 1.0, 1.0, 1.0, 0.8, 1.0, 2.98e-08, 1.0, 0.2, 1.0, 0.2, 1.0, 2.98e-08, 1.0, 0.6, 1.0, 0.8, 1.0, 0.8, 1.0, 0.6, 1.0, 0.3, 1.0, 0.4, 1.0, 0.4, 1.0, 0.3, 1.0, 0.3, 1.0, 0.4, 1.0, 0.4, 1.0, 0.3, 1.0, 0.6, 1.0, 0.8, 1.0, 0.8, 1.0, 0.6, 1.0, 2.98e-08, 1.0, 0.2, 1.0, 0.2, 1.0, 2.98e-08, 1.0, 0.8, 1.0, 1.0, 1.0, 1.0, 1.0, 0.8, 1.0, 0.5, 1.0, 0.6, 1.0, 0.6, 1.0, 0.5, 1.0, 0.2, 0.625, 0.2, 0.75, 2.98e-08, 0.75, 2.98e-08, 0.625, 0.3, 0.625, 0.3, 0.75, 0.2, 0.75, 0.2, 0.625, 0.5, 0.625, 0.5, 0.75, 0.4, 0.75, 0.4, 0.625, 0.8, 0.625, 0.8, 0.75, 0.6, 0.75, 0.6, 0.625, 1.0, 0.625, 1.0, 0.75, 0.8, 0.75, 0.8, 0.625, 1.0, 0.5, 1.0, 0.625, 0.8, 0.625, 0.8, 0.5, 0.8, 0.5, 0.8, 0.625, 0.6, 0.625, 0.6, 0.5, 0.5, 0.5, 0.5, 0.625, 0.4, 0.625, 0.4, 0.5, 0.3, 0.5, 0.3, 0.625, 0.2, 0.625, 0.2, 0.5, 0.2, 0.5, 0.2, 0.625, 2.98e-08, 0.625, 2.98e-08, 0.5, 0.6, 0.5, 0.6, 0.625, 0.5, 0.625, 0.5, 0.5, 0.6, 0.625, 0.6, 0.75, 0.5, 0.75, 0.5, 0.625, 0.4, 1.0, 0.5, 1.0, 0.5, 1.0, 0.4, 1.0, 0.4, 1.0, 0.5, 1.0, 0.5, 1.0, 0.4, 1.0, 0.4, 1.0, 0.5, 1.0, 0.5, 1.0, 0.4, 1.0, 0.4, 1.0, 0.5, 1.0, 0.5, 1.0, 0.4, 1.0, 0.4, 1.0, 0.5, 1.0, 0.5, 1.0, 0.4, 1.0, 0.4, 1.0, 0.5, 1.0, 0.5, 1.0, 0.4, 1.0, 0.4, 1.0, 0.5, 1.0, 0.5, 1.0, 0.4, 1.0, 0.4, 1.0, 0.5, 1.0, 0.5, 1.0, 0.4, 1.0, 0.4, 1.0, 0.5, 1.0, 0.5, 1.0, 0.4, 1.0, 0.4, 1.0, 0.5, 1.0, 0.5, 1.0, 0.4, 1.0, 0.4, 1.0, 0.5, 1.0, 0.5, 1.0, 0.4, 1.0, 0.4, 1.0, 0.5, 1.0, 0.5, 1.0, 0.4, 1.0, 0.4, 1.0, 0.5, 1.0, 0.5, 1.0, 0.4, 1.0, 0.4, 1.0, 0.5, 1.0, 0.5, 1.0, 0.4, 1.0, 0.4, 1.0, 0.5, 1.0, 0.5, 1.0, 0.4, 1.0, 0.4, 1.0, 0.5, 1.0, 0.5, 1.0, 0.4, 1.0, 0.4, 1.0, 0.5, 1.0, 0.5, 1.0, 0.4, 1.0, 0.4, 1.0, 0.5, 1.0, 0.5, 1.0, 0.4, 1.0, 0.4, 1.0, 0.5, 1.0, 0.5, 1.0, 0.4, 1.0, 0.4, 1.0, 0.5, 1.0, 0.5, 1.0, 0.4, 1.0, 0.4, 1.0, 0.5, 1.0, 0.5, 1.0, 0.4, 1.0, 0.4, 1.0, 0.5, 1.0, 0.5, 1.0, 0.4, 1.0, 0.4, 1.0, 0.5, 1.0, 0.5, 1.0, 0.4, 1.0, 0.4, 1.0, 0.5, 1.0, 0.5, 1.0, 0.4, 1.0, 0.4, 1.0, 0.5, 1.0, 0.5, 1.0, 0.4, 1.0, 0.4, 1.0, 0.5, 1.0, 0.5, 1.0, 0.4, 1.0, 0.6, 0.75, 0.6, 1.0, 0.5, 1.0, 0.5, 0.75, 0.8, 1.0, 0.6, 1.0, 0.6, 1.0, 0.8, 1.0, 0.8, 1.0, 0.8, 1.0, 0.8, 1.0, 0.8, 1.0, 0.6, 1.0, 0.8, 1.0, 0.8, 1.0, 0.6, 1.0, 0.8, 1.0, 0.6, 1.0, 0.6, 1.0, 0.8, 1.0, 0.6, 1.0, 0.6, 1.0, 0.6, 1.0, 0.6, 1.0, 0.6, 1.0, 0.6, 1.0, 0.6, 1.0, 0.6, 1.0, 0.6, 1.0, 0.8, 1.0, 0.8, 1.0, 0.6, 1.0, 0.8, 1.0, 0.8, 1.0, 0.8, 1.0, 0.8, 1.0, 0.6, 1.0, 0.8, 1.0, 0.8, 1.0, 0.6, 1.0, 0.6, 1.0, 0.8, 1.0, 0.8, 1.0, 0.6, 1.0, 0.8, 1.0, 0.8, 1.0, 0.8, 1.0, 0.8, 1.0, 0.8, 1.0, 0.6, 1.0, 0.6, 1.0, 0.8, 1.0, 0.8, 1.0, 0.6, 1.0, 0.6, 1.0, 0.8, 1.0, 0.8, 1.0, 0.8, 1.0, 0.8, 1.0, 0.8, 1.0, 0.8, 1.0, 0.6, 1.0, 0.6, 1.0, 0.8, 1.0, 0.6, 1.0, 0.6, 1.0, 0.6, 1.0, 0.6, 1.0, 0.6, 1.0, 0.8, 1.0, 0.8, 1.0, 0.6, 1.0, 0.6, 1.0, 0.6, 1.0, 0.6, 1.0, 0.6, 1.0, 0.6, 1.0, 0.8, 1.0, 0.8, 1.0, 0.6, 1.0, 0.8, 1.0, 0.8, 1.0, 0.8, 1.0, 0.8, 1.0, 0.6, 1.0, 0.8, 1.0, 0.8, 1.0, 0.6, 1.0, 0.8, 1.0, 0.8, 1.0, 0.8, 1.0, 0.8, 1.0, 0.8, 1.0, 0.6, 1.0, 0.6, 1.0, 0.8, 1.0, 0.6, 1.0, 0.6, 1.0, 0.6, 1.0, 0.6, 1.0, 0.6, 1.0, 0.8, 1.0, 0.8, 1.0, 0.6, 1.0, 0.8, 1.0, 0.8, 1.0, 0.8, 1.0, 0.8, 1.0, 0.8, 1.0, 0.6, 1.0, 0.6, 1.0, 0.8, 1.0, 0.6, 1.0, 0.6, 1.0, 0.6, 1.0, 0.6, 1.0, 0.6, 1.0, 0.6, 1.0, 0.6, 1.0, 0.6, 1.0, 0.8, 1.0, 0.8, 1.0, 0.8, 1.0, 0.8, 1.0, 0.6, 1.0, 0.6, 1.0, 0.6, 1.0, 0.6, 1.0, 0.6, 1.0, 0.8, 1.0, 0.8, 1.0, 0.6, 1.0, 0.6, 1.0, 0.8, 1.0, 0.8, 1.0, 0.6, 1.0, 0.6, 1.0, 0.8, 1.0, 0.8, 1.0, 0.6, 1.0, 0.8, 1.0, 0.8, 1.0, 0.8, 1.0, 0.8, 1.0, 0.8, 1.0, 0.6, 1.0, 0.6, 1.0, 0.8, 1.0, 0.8, 1.0, 0.8, 1.0, 0.8, 1.0, 0.8, 1.0, 0.8, 1.0, 0.8, 1.0, 0.8, 1.0, 0.8, 1.0, 0.8, 1.0, 0.6, 1.0, 0.6, 1.0, 0.8, 1.0, 0.6, 1.0, 0.6, 1.0, 0.6, 1.0, 0.6, 1.0, 0.6, 1.0, 0.6, 1.0, 0.6, 1.0, 0.6, 1.0, 0.8, 1.0, 0.6, 1.0, 0.6, 1.0, 0.8, 1.0, 0.6, 1.0, 0.6, 1.0, 0.6, 1.0, 0.6, 1.0, 0.6, 1.0, 0.8, 1.0, 0.8, 1.0, 0.6, 1.0, 0.8, 1.0, 0.8, 1.0, 0.8, 1.0, 0.8, 1.0, 0.6, 1.0, 0.8, 1.0, 0.8, 1.0, 0.6, 1.0, 0.8, 1.0, 0.8, 1.0, 0.8, 1.0, 0.8, 1.0, 0.8, 1.0, 0.6, 1.0, 0.6, 1.0, 0.8, 1.0, 0.8, 1.0, 0.6, 1.0, 0.6, 1.0, 0.8, 1.0, 0.8, 1.0, 0.6, 1.0, 0.6, 1.0, 0.8, 1.0, 0.6, 1.0, 0.6, 1.0, 0.6, 1.0, 0.6, 1.0, 0.6, 1.0, 0.8, 1.0, 0.8, 1.0, 0.6, 1.0, 0.6, 1.0, 0.6, 1.0, 0.6, 1.0, 0.6, 1.0, 0.8, 1.0, 0.8, 1.0, 0.8, 1.0, 0.8, 1.0, 0.8, 1.0, 0.6, 1.0, 0.6, 1.0, 0.8, 1.0, 0.6, 1.0, 0.6, 1.0, 0.6, 1.0, 0.6, 1.0, 0.6, 1.0, 0.8, 1.0, 0.8, 1.0, 0.6, 1.0, 0.6, 1.0, 0.8, 1.0, 0.8, 1.0, 0.6, 1.0, 0.8, 1.0, 0.8, 1.0, 0.8, 1.0, 0.8, 1.0, 0.8, 1.0, 0.6, 1.0, 0.6, 1.0, 0.8, 1.0, 0.8, 1.0, 0.6, 1.0, 0.6, 1.0, 0.8, 1.0, 0.8, 1.0, 0.8, 1.0, 0.8, 1.0, 0.8, 1.0, 0.8, 1.0, 0.6, 1.0, 0.6, 1.0, 0.8, 1.0, 0.6, 1.0, 0.6, 1.0, 0.6, 1.0, 0.6, 1.0, 0.6, 1.0, 0.8, 1.0, 0.8, 1.0, 0.6, 1.0, 0.6, 1.0, 0.6, 1.0, 0.6, 1.0, 0.6, 1.0, 0.6, 1.0, 0.8, 1.0, 0.8, 1.0, 0.6, 1.0, 0.8, 1.0, 0.8, 1.0, 0.8, 1.0, 0.8, 1.0, 0.6, 1.0, 0.8, 1.0, 0.8, 1.0, 0.6, 1.0, 0.8, 1.0, 0.8, 1.0, 0.8, 1.0, 0.8, 1.0, 0.8, 1.0, 0.6, 1.0, 0.6, 1.0, 0.8, 1.0, 0.6, 1.0, 0.6, 1.0, 0.6, 1.0, 0.6, 1.0, 0.3, 1.0, 0.4, 1.0, 0.4, 1.0, 0.3, 1.0, 0.3, 1.0, 0.2, 1.0, 0.2, 1.0, 0.3, 1.0, 0.2, 1.0, 0.2, 1.0, 0.2, 1.0, 0.2, 1.0, 0.3, 1.0, 0.4, 1.0, 0.4, 1.0, 0.3, 1.0, 0.2, 1.0, 0.2, 1.0, 0.2, 1.0, 0.2, 1.0, 0.4, 1.0, 0.4, 1.0, 0.4, 1.0, 0.4, 1.0, 0.2, 1.0, 0.2, 1.0, 0.2, 1.0, 0.2, 1.0, 0.3, 1.0, 0.2, 1.0, 0.2, 1.0, 0.3, 1.0, 0.3, 1.0, 0.4, 1.0, 0.4, 1.0, 0.3, 1.0, 0.3, 1.0, 0.2, 1.0, 0.2, 1.0, 0.3, 1.0, 0.3, 1.0, 0.4, 1.0, 0.4, 1.0, 0.3, 1.0, 0.4, 1.0, 0.4, 1.0, 0.4, 1.0, 0.4, 1.0, 0.4, 1.0, 0.4, 1.0, 0.4, 1.0, 0.4, 1.0, 0.4, 1.0, 0.4, 1.0, 0.4, 1.0, 0.4, 1.0, 0.2, 1.0, 0.2, 1.0, 0.2, 1.0, 0.2, 1.0, 0.3, 1.0, 0.2, 1.0, 0.2, 1.0, 0.3, 1.0, 0.2, 1.0, 0.2, 1.0, 0.2, 1.0, 0.2, 1.0, 0.2, 1.0, 0.2, 1.0, 0.2, 1.0, 0.2, 1.0, 0.3, 1.0, 0.2, 1.0, 0.2, 1.0, 0.3, 1.0, 0.3, 1.0, 0.4, 1.0, 0.4, 1.0, 0.3, 1.0, 0.3, 1.0, 0.4, 1.0, 0.4, 1.0, 0.3, 1.0, 0.2, 1.0, 0.2, 1.0, 0.2, 1.0, 0.2, 1.0, 0.3, 1.0, 0.4, 1.0, 0.4, 1.0, 0.3, 1.0, 0.4, 1.0, 0.4, 1.0, 0.4, 1.0, 0.4, 1.0, 0.2, 1.0, 0.2, 1.0, 0.2, 1.0, 0.2, 1.0, 0.4, 1.0, 0.4, 1.0, 0.4, 1.0, 0.4, 1.0, 0.2, 1.0, 0.2, 1.0, 0.2, 1.0, 0.2, 1.0, 0.3, 1.0, 0.2, 1.0, 0.2, 1.0, 0.3, 1.0, 0.2, 1.0, 0.2, 1.0, 0.2, 1.0, 0.2, 1.0, 0.3, 1.0, 0.2, 1.0, 0.2, 1.0, 0.3, 1.0, 0.3, 1.0, 0.4, 1.0, 0.4, 1.0, 0.3, 1.0, 0.4, 1.0, 0.4, 1.0, 0.4, 1.0, 0.4, 1.0, 0.3, 1.0, 0.4, 1.0, 0.4, 1.0, 0.3, 1.0, 0.3, 1.0, 0.2, 1.0, 0.2, 1.0, 0.3, 1.0, 0.3, 1.0, 0.4, 1.0, 0.4, 1.0, 0.3, 1.0, 0.4, 1.0, 0.4, 1.0, 0.4, 1.0, 0.4, 1.0, 0.2, 1.0, 0.2, 1.0, 0.2, 1.0, 0.2, 1.0, 0.4, 1.0, 0.4, 1.0, 0.4, 1.0, 0.4, 1.0, 0.2, 1.0, 0.2, 1.0, 0.2, 1.0, 0.2, 1.0, 0.3, 1.0, 0.2, 1.0, 0.2, 1.0, 0.3, 1.0, 0.3, 1.0, 0.4, 1.0, 0.4, 1.0, 0.3, 1.0, 0.3, 1.0, 0.2, 1.0, 0.2, 1.0, 0.3, 1.0, 0.3, 1.0, 0.4, 1.0, 0.4, 1.0, 0.3, 1.0, 0.4, 1.0, 0.4, 1.0, 0.4, 1.0, 0.4, 1.0, 0.2, 1.0, 0.2, 1.0, 0.2, 1.0, 0.2, 1.0, 0.3, 1.0, 0.2, 1.0, 0.2, 1.0, 0.3, 1.0, 0.4, 1.0, 0.4, 1.0, 0.4, 1.0, 0.4, 1.0, 0.3, 1.0, 0.4, 1.0, 0.4, 1.0, 0.3, 1.0, 0.2, 1.0, 0.2, 1.0, 0.2, 1.0, 0.2, 1.0, 0.3, 1.0, 0.2, 1.0, 0.2, 1.0, 0.3, 1.0, 0.4, 1.0, 0.4, 1.0, 0.4, 1.0, 0.4, 1.0, 0.3, 1.0, 0.4, 1.0, 0.4, 1.0, 0.3, 1.0, 0.4, 1.0, 0.4, 1.0, 0.4, 1.0, 0.4, 1.0, 0.3, 1.0, 0.2, 1.0, 0.2, 1.0, 0.3, 1.0, 0.4, 1.0, 0.4, 1.0, 0.4, 1.0, 0.4, 1.0, 0.3, 1.0, 0.4, 1.0, 0.4, 1.0, 0.3, 1.0, 0.2, 1.0, 0.2, 1.0, 0.2, 1.0, 0.2, 1.0, 0.3, 1.0, 0.4, 1.0, 0.4, 1.0, 0.3, 1.0, 0.2, 1.0, 0.2, 1.0, 0.2, 1.0, 0.2, 1.0, 0.3, 1.0, 0.2, 1.0, 0.2, 1.0, 0.3, 1.0, 0.3, 1.0, 0.2, 1.0, 0.2, 1.0, 0.3, 1.0, 0.3, 1.0, 0.2, 1.0, 0.2, 1.0, 0.3, 1.0, 0.4, 1.0, 0.4, 1.0, 0.4, 1.0, 0.4, 1.0, 0.3, 1.0, 0.4, 1.0, 0.4, 1.0, 0.3, 1.0, 0.3, 1.0, 0.3, 1.0, 0.3, 1.0, 0.3, 1.0, 0.2, 1.0, 0.2, 1.0, 0.3, 1.0, 0.3, 1.0, 0.2, 1.0, 0.3, 1.0, 0.3, 1.0, 0.2, 1.0, 0.4, 1.0, 0.3, 1.0, 0.3, 1.0, 0.4, 1.0, 0.4, 1.0, 0.3, 1.0, 0.3, 1.0, 0.4, 1.0, 0.4, 1.0, 0.3, 1.0, 0.3, 1.0, 0.4, 1.0, 0.2, 1.0, 0.3, 1.0, 0.3, 1.0, 0.2, 1.0, 0.2, 1.0, 0.3, 1.0, 0.3, 1.0, 0.2, 1.0, 0.4, 1.0, 0.3, 1.0, 0.3, 1.0, 0.4, 1.0, 0.2, 1.0, 0.3, 1.0, 0.3, 1.0, 0.2, 1.0, 0.4, 1.0, 0.3, 1.0, 0.3, 1.0, 0.4, 1.0, 0.2, 1.0, 0.3, 1.0, 0.3, 1.0, 0.2, 1.0, 0.4, 1.0, 0.3, 1.0, 0.3, 1.0, 0.4, 1.0, 0.2, 1.0, 0.3, 1.0, 0.3, 1.0, 0.2, 1.0, 0.4, 1.0, 0.3, 1.0, 0.3, 1.0, 0.4, 1.0, 0.2, 1.0, 0.3, 1.0, 0.3, 1.0, 0.2, 1.0, 0.4, 1.0, 0.3, 1.0, 0.3, 1.0, 0.4, 1.0, 0.2, 1.0, 0.3, 1.0, 0.3, 1.0, 0.2, 1.0, 0.4, 1.0, 0.3, 1.0, 0.3, 1.0, 0.4, 1.0, 0.2, 1.0, 0.3, 1.0, 0.3, 1.0, 0.2, 1.0, 0.2, 1.0, 0.3, 1.0, 0.3, 1.0, 0.2, 1.0, 0.4, 1.0, 0.3, 1.0, 0.3, 1.0, 0.4, 1.0, 0.4, 1.0, 0.3, 1.0, 0.3, 1.0, 0.4, 1.0, 0.2, 1.0, 0.3, 1.0, 0.3, 1.0, 0.2, 1.0, 0.2, 1.0, 0.3, 1.0, 0.3, 1.0, 0.2, 1.0, 0.2, 1.0, 0.3, 1.0, 0.3, 1.0, 0.2, 1.0, 0.4, 1.0, 0.3, 1.0, 0.3, 1.0, 0.4, 1.0, 0.4, 1.0, 0.3, 1.0, 0.3, 1.0, 0.4, 1.0, 0.2, 1.0, 0.3, 1.0, 0.3, 1.0, 0.2, 1.0, 0.4, 1.0, 0.3, 1.0, 0.3, 1.0, 0.4, 1.0, 0.2, 1.0, 0.3, 1.0, 0.3, 1.0, 0.2, 1.0, 0.4, 1.0, 0.3, 1.0, 0.3, 1.0, 0.4, 1.0, 0.2, 1.0, 0.3, 1.0, 0.3, 1.0, 0.2, 1.0, 0.4, 1.0, 0.3, 1.0, 0.3, 1.0, 0.4, 1.0, 0.2, 1.0, 0.3, 1.0, 0.3, 1.0, 0.2, 1.0, 0.4, 0.5, 0.4, 0.625, 0.3, 0.625, 0.3, 0.5, 0.4, 0.625, 0.4, 0.75, 0.3, 0.75, 0.3, 0.625, 0.2, 1.0, 0.3, 1.0, 0.3, 1.0, 0.2, 1.0, 0.2, 1.0, 0.3, 1.0, 0.3, 1.0, 0.2, 1.0, 0.2, 1.0, 0.3, 1.0, 0.3, 1.0, 0.2, 1.0, 0.2, 1.0, 0.3, 1.0, 0.3, 1.0, 0.2, 1.0, 0.2, 1.0, 0.3, 1.0, 0.3, 1.0, 0.2, 1.0, 0.2, 1.0, 0.3, 1.0, 0.3, 1.0, 0.2, 1.0, 0.2, 1.0, 0.3, 1.0, 0.3, 1.0, 0.2, 1.0, 0.2, 1.0, 0.3, 1.0, 0.3, 1.0, 0.2, 1.0, 0.2, 1.0, 0.3, 1.0, 0.3, 1.0, 0.2, 1.0, 0.2, 1.0, 0.3, 1.0, 0.3, 1.0, 0.2, 1.0, 0.2, 1.0, 0.3, 1.0, 0.3, 1.0, 0.2, 1.0, 0.2, 1.0, 0.3, 1.0, 0.3, 1.0, 0.2, 1.0, 0.2, 1.0, 0.3, 1.0, 0.3, 1.0, 0.2, 1.0, 0.2, 1.0, 0.3, 1.0, 0.3, 1.0, 0.2, 1.0, 0.2, 1.0, 0.3, 1.0, 0.3, 1.0, 0.2, 1.0, 0.2, 1.0, 0.3, 1.0, 0.3, 1.0, 0.2, 1.0, 0.2, 1.0, 0.3, 1.0, 0.3, 1.0, 0.2, 1.0, 0.2, 1.0, 0.3, 1.0, 0.3, 1.0, 0.2, 1.0, 0.2, 1.0, 0.3, 1.0, 0.3, 1.0, 0.2, 1.0, 0.2, 1.0, 0.3, 1.0, 0.3, 1.0, 0.2, 1.0, 0.2, 1.0, 0.3, 1.0, 0.3, 1.0, 0.2, 1.0, 0.2, 1.0, 0.3, 1.0, 0.3, 1.0, 0.2, 1.0, 0.2, 1.0, 0.3, 1.0, 0.3, 1.0, 0.2, 1.0, 0.4, 0.75, 0.4, 1.0, 0.3, 1.0, 0.3, 0.75, 0.2, 1.0, 0.3, 1.0, 0.3, 1.0, 0.2, 1.0, 0.3, 1.0, 0.3, 1.0, 0.3, 1.0, 0.3, 1.0, 0.4, 1.0, 0.3, 1.0, 0.3, 1.0, 0.4, 1.0, 0.4, 1.0, 0.4, 1.0, 0.4, 1.0, 0.4, 1.0, 0.3, 1.0, 0.4, 1.0, 0.4, 1.0, 0.3, 1.0, 0.3, 1.0, 0.3, 1.0, 0.3, 1.0, 0.3, 1.0, 0.4, 1.0, 0.4, 1.0, 0.4, 1.0, 0.4, 1.0, 0.3, 1.0, 0.4, 1.0, 0.4, 1.0, 0.3, 1.0, 0.4, 1.0, 0.3, 1.0, 0.3, 1.0, 0.4, 1.0, 0.3, 1.0, 0.4, 1.0, 0.4, 1.0, 0.3, 1.0, 0.4, 1.0, 0.4, 1.0, 0.4, 1.0, 0.4, 1.0, 0.3, 1.0, 0.4, 1.0, 0.4, 1.0, 0.3, 1.0, 0.4, 1.0, 0.3, 1.0, 0.3, 1.0, 0.4, 1.0, 0.3, 1.0, 0.3, 1.0, 0.3, 1.0, 0.3, 1.0, 0.4, 1.0, 0.3, 1.0, 0.3, 1.0, 0.4, 1.0, 0.3, 1.0, 0.3, 1.0, 0.3, 1.0, 0.3, 1.0, 0.4, 1.0, 0.4, 1.0, 0.4, 1.0, 0.4, 1.0, 0.3, 1.0, 0.3, 1.0, 0.4, 1.0, 0.4, 1.0, 0.4, 1.0, 0.4, 1.0, 0.4, 1.0, 0.4, 1.0, 0.3, 1.0, 0.4, 1.0, 0.4, 1.0, 0.3, 1.0, 0.4, 1.0, 0.3, 1.0, 0.3, 1.0, 0.4, 1.0, 0.3, 1.0, 0.4, 1.0, 0.4, 1.0, 0.3, 1.0, 0.5, 1.0, 0.6, 1.0, 0.6, 1.0, 0.5, 1.0, 0.8, 1.0, 1.0, 1.0, 1.0, 1.0, 0.8, 1.0, 0.3, 1.0, 0.4, 1.0, 0.4, 1.0, 0.3, 1.0, 0.6, 1.0, 0.8, 1.0, 0.8, 1.0, 0.6, 1.0, 0.2, 1.0, 0.3, 1.0, 0.3, 1.0, 0.2, 1.0, 0.4, 1.0, 0.5, 1.0, 0.5, 1.0, 0.4, 1.0, 0.8, 1.0, 1.0, 1.0, 1.0, 1.0, 0.8, 1.0, 0.6, 1.0, 0.8, 1.0, 0.8, 1.0, 0.6, 1.0, 0.2, 1.0, 0.3, 1.0, 0.3, 1.0, 0.2, 1.0, 2.98e-08, 1.0, 0.2, 1.0, 0.2, 1.0, 2.98e-08, 1.0, 0.5, 1.0, 0.6, 1.0, 0.6, 1.0, 0.5, 1.0, 0.8, 1.0, 1.0, 1.0, 1.0, 1.0, 0.8, 1.0, 0.4, 1.0, 0.5, 1.0, 0.5, 1.0, 0.4, 1.0, 0.4783, 0.3242, 0.25, 0.49, 0.02175, 0.3242, 0.06534, 0.19, 0.1089, 0.05584, 0.25, 0.05584, 0.3911, 0.05584, 0.4, 1.0, 0.5, 1.0, 0.5, 1.0, 0.4, 1.0, 0.3, 1.0, 0.4, 1.0, 0.4, 1.0, 0.3, 1.0, 0.6, 1.0, 0.8, 1.0, 0.8, 1.0, 0.6, 1.0, 0.2, 1.0, 0.3, 1.0, 0.3, 1.0, 0.2, 1.0, 2.98e-08, 1.0, 0.2, 1.0, 0.2, 1.0, 2.98e-08, 1.0, 0.5, 1.0, 0.6, 1.0, 0.6, 1.0, 0.5, 1.0, 1.0, 0.5, 0.8, 0.5, 0.8, 0.5, 1.0, 0.5, 0.3, 0.5, 0.2, 0.5, 0.2, 0.5, 0.3, 0.5, 0.8, 0.5, 0.6, 0.5, 0.6, 0.5, 0.8, 0.5, 0.2, 0.5, 2.98e-08, 0.5, 2.98e-08, 0.5, 0.2, 0.5, 0.4, 0.5, 0.3, 0.5, 0.3, 0.5, 0.4, 0.5, 1.0, 0.5, 0.8, 0.5, 0.8, 0.5, 1.0, 0.5, 0.6, 0.5, 0.5, 0.5, 0.5, 0.5, 0.6, 0.5, 0.4, 0.5, 0.3, 0.5, 0.3, 0.5, 0.4, 0.5, 0.6, 0.5, 0.5, 0.5, 0.5, 0.5, 0.6, 0.5, 0.3, 0.5, 0.2, 0.5, 0.2, 0.5, 0.3, 0.5, 0.8, 0.5, 0.6, 0.5, 0.6, 0.5, 0.8, 0.5, 0.4, 0.5, 0.3, 0.5, 0.3, 0.5, 0.4, 0.5, 0.2, 0.5, 2.98e-08, 0.5, 2.98e-08, 0.5, 0.2, 0.5, 0.5, 0.5, 0.4, 0.5, 0.4, 0.5, 0.5, 0.5, 0.3, 0.5, 0.2, 0.5, 0.2, 0.5, 0.3, 0.5, 0.2, 0.5, 2.98e-08, 0.5, 2.98e-08, 0.5, 0.2, 0.5, 0.5, 0.5, 0.4, 0.5, 0.4, 0.5, 0.5, 0.5, 1.0, 0.5, 0.8, 0.5, 0.8, 0.5, 1.0, 0.5, 0.6, 0.5, 0.5, 0.5, 0.5, 0.5, 0.6, 0.5, 0.3, 0.5, 0.2, 0.5, 0.2, 0.5, 0.3, 0.5, 0.8, 0.5, 0.6, 0.5, 0.6, 0.5, 0.8, 0.5, 0.75, 0.49, 0.9783, 0.3242, 0.8911, 0.05584, 0.75, 0.05584, 0.6089, 0.05584, 0.5653, 0.19, 0.5217, 0.3242, 0.8, 0.5, 0.6, 0.5, 0.6, 0.5, 0.8, 0.5, 0.4, 0.5, 0.3, 0.5, 0.3, 0.5, 0.4, 0.5, 0.2, 0.5, 2.98e-08, 0.5, 2.98e-08, 0.5, 0.2, 0.5, 0.5, 0.5, 0.4, 0.5, 0.4, 0.5, 0.5, 0.5, 1.0, 0.5, 0.8, 0.5, 0.8, 0.5, 1.0, 0.5, 0.6, 0.5, 0.5, 0.5, 0.5, 0.5, 0.6, 0.5, 0.8, 1.0, 0.8, 1.0, 0.8, 1.0, 0.8, 1.0, 0.8, 1.0, 0.8, 1.0, 0.8, 1.0, 0.8, 1.0, 0.8, 1.0, 0.6, 1.0, 0.6, 1.0, 0.8, 1.0, 0.6, 1.0, 0.6, 1.0, 0.6, 1.0, 0.6, 1.0, 0.6, 1.0, 0.6, 1.0, 0.6, 1.0, 0.6, 1.0, 0.6, 1.0, 0.6, 1.0, 0.6, 1.0, 0.6, 1.0, 0.8, 1.0, 0.6, 1.0, 0.6, 1.0, 0.8, 1.0, 0.6, 1.0, 0.8, 1.0, 0.8, 1.0, 0.6, 1.0, 0.8, 1.0, 0.6, 1.0, 0.6, 1.0, 0.8, 1.0, 0.8, 1.0, 0.6, 1.0, 0.6, 1.0, 0.8, 1.0, 0.6, 1.0, 0.8, 1.0, 0.8, 1.0, 0.6, 1.0, 0.8, 1.0, 0.8, 1.0, 0.8, 1.0, 0.8, 1.0, 0.8, 1.0, 0.8, 1.0, 0.8, 1.0, 0.8, 1.0, 0.6, 1.0, 0.8, 1.0, 0.8, 1.0, 0.6, 1.0, 0.8, 1.0, 0.8, 1.0, 0.8, 1.0, 0.8, 1.0, 0.6, 1.0, 0.6, 1.0, 0.6, 1.0, 0.6, 1.0, 0.8, 1.0, 0.6, 1.0, 0.6, 1.0, 0.8, 1.0, 0.6, 1.0, 0.6, 1.0, 0.6, 1.0, 0.6, 1.0, 0.8, 1.0, 0.6, 1.0, 0.6, 1.0, 0.8, 1.0, 0.6, 1.0, 0.8, 1.0, 0.8, 1.0, 0.6, 1.0, 0.6, 1.0, 0.8, 1.0, 0.8, 1.0, 0.6, 1.0, 0.6, 1.0, 0.8, 1.0, 0.8, 1.0, 0.6, 1.0, 0.8, 1.0, 0.8, 1.0, 0.8, 1.0, 0.8, 1.0, 0.6, 1.0, 0.6, 1.0, 0.6, 1.0, 0.6, 1.0])
me_cone_001.update()
me_icosphere = bpy.data.meshes.new('Icosphere')
me_icosphere.from_pydata([(0.01597, -0.03438, -2.599), (2.217, -1.029, -1.279), (-1.13, -2.482, -3.148), (-2.578, 1.058, -2.999), (-0.7492, 3.01, -0.9254), (1.836, 2.554, -1.601), (0.8153, -2.72, -0.6987), (-2.137, -1.606, 0.2894), (-2.737, 2.029, 1.576), (1.114, 3.002, 1.791), (2.555, -0.1864, 1.586), (0.2672, -0.07843, 3.364)], [], [(0, 1, 2), (1, 0, 5), (0, 2, 3), (0, 3, 4), (0, 4, 5), (1, 5, 10), (2, 1, 6), (3, 2, 7), (4, 3, 8), (5, 4, 9), (1, 10, 6), (2, 6, 7), (3, 7, 8), (4, 8, 9), (5, 9, 10), (6, 10, 11), (7, 6, 11), (8, 7, 11), (9, 8, 11), (10, 9, 11)])
_uv = me_icosphere.uv_layers.new(name='UVMap')
_uv.uv.foreach_set('vector', [0.1818, 0.0, 0.2727, 0.1575, 0.09091, 0.1575, 0.2727, 0.1575, 0.3636, 0.0, 0.4545, 0.1575, 0.9091, 0.0, 1.0, 0.1575, 0.8182, 0.1575, 0.7273, 0.0, 0.8182, 0.1575, 0.6364, 0.1575, 0.5455, 0.0, 0.6364, 0.1575, 0.4545, 0.1575, 0.2727, 0.1575, 0.4545, 0.1575, 0.3636, 0.3149, 0.09091, 0.1575, 0.2727, 0.1575, 0.1818, 0.3149, 0.8182, 0.1575, 1.0, 0.1575, 0.9091, 0.3149, 0.6364, 0.1575, 0.8182, 0.1575, 0.7273, 0.3149, 0.4545, 0.1575, 0.6364, 0.1575, 0.5455, 0.3149, 0.2727, 0.1575, 0.3636, 0.3149, 0.1818, 0.3149, 0.09091, 0.1575, 0.1818, 0.3149, 0.0, 0.3149, 0.8182, 0.1575, 0.9091, 0.3149, 0.7273, 0.3149, 0.6364, 0.1575, 0.7273, 0.3149, 0.5455, 0.3149, 0.4545, 0.1575, 0.5455, 0.3149, 0.3636, 0.3149, 0.1818, 0.3149, 0.3636, 0.3149, 0.2727, 0.4724, 0.0, 0.3149, 0.1818, 0.3149, 0.09091, 0.4724, 0.7273, 0.3149, 0.9091, 0.3149, 0.8182, 0.4724, 0.5455, 0.3149, 0.7273, 0.3149, 0.6364, 0.4724, 0.3636, 0.3149, 0.5455, 0.3149, 0.4545, 0.4724])
me_icosphere.update()
me_icosphere_001 = bpy.data.meshes.new('Icosphere.001')
me_icosphere_001.from_pydata([(0.01597, -0.03438, -2.599), (2.217, -1.029, -1.279), (-1.13, -2.482, -3.148), (-2.578, 1.058, -2.999), (-0.7492, 3.01, -0.9254), (1.836, 2.554, -1.601), (0.8153, -2.72, -0.6987), (-2.137, -1.606, 0.2894), (-2.737, 2.029, 1.576), (1.114, 3.002, 1.791), (2.555, -0.1864, 1.586), (0.2672, -0.07843, 3.364)], [], [(0, 1, 2), (1, 0, 5), (0, 2, 3), (0, 3, 4), (0, 4, 5), (1, 5, 10), (2, 1, 6), (3, 2, 7), (4, 3, 8), (5, 4, 9), (1, 10, 6), (2, 6, 7), (3, 7, 8), (4, 8, 9), (5, 9, 10), (6, 10, 11), (7, 6, 11), (8, 7, 11), (9, 8, 11), (10, 9, 11)])
_uv = me_icosphere_001.uv_layers.new(name='UVMap')
_uv.uv.foreach_set('vector', [0.1818, 0.0, 0.2727, 0.1575, 0.09091, 0.1575, 0.2727, 0.1575, 0.3636, 0.0, 0.4545, 0.1575, 0.9091, 0.0, 1.0, 0.1575, 0.8182, 0.1575, 0.7273, 0.0, 0.8182, 0.1575, 0.6364, 0.1575, 0.5455, 0.0, 0.6364, 0.1575, 0.4545, 0.1575, 0.2727, 0.1575, 0.4545, 0.1575, 0.3636, 0.3149, 0.09091, 0.1575, 0.2727, 0.1575, 0.1818, 0.3149, 0.8182, 0.1575, 1.0, 0.1575, 0.9091, 0.3149, 0.6364, 0.1575, 0.8182, 0.1575, 0.7273, 0.3149, 0.4545, 0.1575, 0.6364, 0.1575, 0.5455, 0.3149, 0.2727, 0.1575, 0.3636, 0.3149, 0.1818, 0.3149, 0.09091, 0.1575, 0.1818, 0.3149, 0.0, 0.3149, 0.8182, 0.1575, 0.9091, 0.3149, 0.7273, 0.3149, 0.6364, 0.1575, 0.7273, 0.3149, 0.5455, 0.3149, 0.4545, 0.1575, 0.5455, 0.3149, 0.3636, 0.3149, 0.1818, 0.3149, 0.3636, 0.3149, 0.2727, 0.4724, 0.0, 0.3149, 0.1818, 0.3149, 0.09091, 0.4724, 0.7273, 0.3149, 0.9091, 0.3149, 0.8182, 0.4724, 0.5455, 0.3149, 0.7273, 0.3149, 0.6364, 0.4724, 0.3636, 0.3149, 0.5455, 0.3149, 0.4545, 0.4724])
me_icosphere_001.update()
me_icosphere_002 = bpy.data.meshes.new('Icosphere.002')
me_icosphere_002.from_pydata([(0.01597, -0.03438, -2.599), (2.217, -1.029, -1.279), (-1.13, -2.482, -3.148), (-2.578, 1.058, -2.999), (-0.7492, 3.01, -0.9254), (1.836, 2.554, -1.601), (0.8153, -2.72, -0.6987), (-2.137, -1.606, 0.2894), (-2.737, 2.029, 1.576), (1.114, 3.002, 1.791), (2.555, -0.1864, 1.586), (0.2672, -0.07843, 3.364)], [], [(0, 1, 2), (1, 0, 5), (0, 2, 3), (0, 3, 4), (0, 4, 5), (1, 5, 10), (2, 1, 6), (3, 2, 7), (4, 3, 8), (5, 4, 9), (1, 10, 6), (2, 6, 7), (3, 7, 8), (4, 8, 9), (5, 9, 10), (6, 10, 11), (7, 6, 11), (8, 7, 11), (9, 8, 11), (10, 9, 11)])
_uv = me_icosphere_002.uv_layers.new(name='UVMap')
_uv.uv.foreach_set('vector', [0.1818, 0.0, 0.2727, 0.1575, 0.09091, 0.1575, 0.2727, 0.1575, 0.3636, 0.0, 0.4545, 0.1575, 0.9091, 0.0, 1.0, 0.1575, 0.8182, 0.1575, 0.7273, 0.0, 0.8182, 0.1575, 0.6364, 0.1575, 0.5455, 0.0, 0.6364, 0.1575, 0.4545, 0.1575, 0.2727, 0.1575, 0.4545, 0.1575, 0.3636, 0.3149, 0.09091, 0.1575, 0.2727, 0.1575, 0.1818, 0.3149, 0.8182, 0.1575, 1.0, 0.1575, 0.9091, 0.3149, 0.6364, 0.1575, 0.8182, 0.1575, 0.7273, 0.3149, 0.4545, 0.1575, 0.6364, 0.1575, 0.5455, 0.3149, 0.2727, 0.1575, 0.3636, 0.3149, 0.1818, 0.3149, 0.09091, 0.1575, 0.1818, 0.3149, 0.0, 0.3149, 0.8182, 0.1575, 0.9091, 0.3149, 0.7273, 0.3149, 0.6364, 0.1575, 0.7273, 0.3149, 0.5455, 0.3149, 0.4545, 0.1575, 0.5455, 0.3149, 0.3636, 0.3149, 0.1818, 0.3149, 0.3636, 0.3149, 0.2727, 0.4724, 0.0, 0.3149, 0.1818, 0.3149, 0.09091, 0.4724, 0.7273, 0.3149, 0.9091, 0.3149, 0.8182, 0.4724, 0.5455, 0.3149, 0.7273, 0.3149, 0.6364, 0.4724, 0.3636, 0.3149, 0.5455, 0.3149, 0.4545, 0.4724])
me_icosphere_002.update()

# ---- objects
ob_cone = bpy.data.objects.new('Cone', me_cone_001)
ob_icosphere = bpy.data.objects.new('Icosphere', me_icosphere)
ob_icosphere_001 = bpy.data.objects.new('Icosphere.001', me_icosphere_001)
ob_icosphere_002 = bpy.data.objects.new('Icosphere.002', me_icosphere_002)

# ---- transforms, parenting, visibility, modifiers, constraints
ob_cone.location = (0.0, 0.0, 4.188)
ob_cone.rotation_euler = (0.0, 0.0753, 0.0)
ob_icosphere.location = (0.9919, 0.0, 17.72)
ob_icosphere.rotation_euler = (-0.00578, 0.2812, -0.07413)
ob_icosphere.scale = (2.314, 1.0, 1.12)
ob_icosphere_001.location = (-1.127, 0.0, 11.57)
ob_icosphere_001.rotation_euler = (0.0, 0.1234, 0.0)
ob_icosphere_001.scale = (0.3993, 0.2999, 0.2454)
ob_icosphere_002.location = (1.835, 0.0, 10.09)
ob_icosphere_002.rotation_euler = (0.0, 0.1234, 0.0)
ob_icosphere_002.scale = (0.2542, 0.2385, 0.1938)

# ---- collection membership
col_collection.objects.link(ob_cone)
col_collection.objects.link(ob_icosphere)
col_collection.objects.link(ob_icosphere_001)
col_collection.objects.link(ob_icosphere_002)

# ---- scene / render settings (as saved in the file)
scene.frame_start = 1; scene.frame_end = 250; scene.frame_set(1)
scene.render.engine = 'BLENDER_EEVEE_NEXT'
bpy.context.view_layer.update()

# ---- added for rendering (the .blend has no active camera and no usable light): camera, sun
cam_auto = bpy.data.cameras.new('AutoCamera')
cam_auto.lens = 50.0
cam_auto.sensor_width = 36.0
cam_auto.clip_end = 1000.0
ob_auto_camera = bpy.data.objects.new('AutoCamera', cam_auto)
scene.collection.objects.link(ob_auto_camera)
ob_auto_camera.location = (26.9193, -31.143, 32.2608)
ob_auto_camera.rotation_euler = (1.09748, -7.21219e-08, 0.694738)
scene.camera = ob_auto_camera
light_auto_sun = bpy.data.lights.new('AutoSun', 'SUN')
light_auto_sun.energy = 3.0
light_auto_sun.angle = 0.0523599
ob_auto_sun = bpy.data.objects.new('AutoSun', light_auto_sun)
scene.collection.objects.link(ob_auto_sun)
ob_auto_sun.rotation_euler = (0.872665, 0.174533, 0.523599)
bpy.context.view_layer.update()
